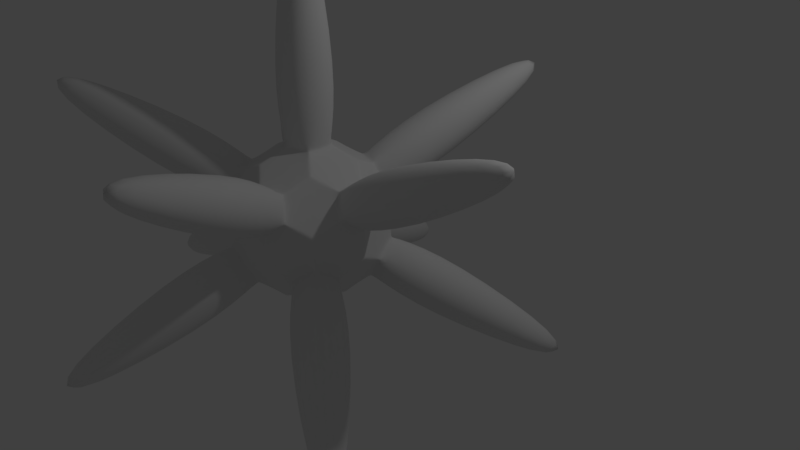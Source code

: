 # Source: virus2.blend  (saved by Blender 2.78.0; exported with 4.5.12 LTS)
import bpy
from mathutils import Matrix  # noqa: F401  (used for matrix-valued properties, if any)

bpy.ops.wm.read_factory_settings(use_empty=True)
scene = bpy.context.scene
scene.name = 'Scene'

# ---- collections
col_collection_1 = bpy.data.collections.new('Collection 1'); scene.collection.children.link(col_collection_1)

# ---- world
world_world = bpy.data.worlds.new('World'); scene.world = world_world
world_world.color = (0.05088, 0.05088, 0.05088)
world_world.use_sun_shadow = False
world_world.sun_shadow_jitter_overblur = 0.0
world_world.cycles.sampling_method = 'MANUAL'

# ---- cameras
cam_camera = bpy.data.cameras.new('Camera')
cam_camera.clip_end = 100.0
cam_camera.lens = 35.0
cam_camera.sensor_width = 32.0
cam_camera.sensor_height = 18.0
cam_camera.ortho_scale = 7.314
cam_camera.dof.focus_distance = 0.0
cam_camera.dof.aperture_fstop = 128.0

# ---- lights
light_lamp = bpy.data.lights.new('Lamp', 'POINT')
light_lamp.transmission_factor = 0.0
light_lamp.cutoff_distance = 30.0
light_lamp.energy = 100.0
light_lamp.shadow_buffer_clip_start = 1.001
light_lamp.shadow_soft_size = 0.1
light_lamp.shadow_maximum_resolution = 0.006
light_lamp.use_absolute_resolution = True

# ---- meshes
me_icosphere = bpy.data.meshes.new('Icosphere')
me_icosphere.from_pydata([(0.09953, -0.3063, -0.8869), (-0.2606, -0.1893, -0.8869), (-0.2606, 0.1893, -0.8869), (0.09953, 0.3063, -0.8869), (0.3221, 1.49e-08, -0.8869), (0.4362, -0.5509, -0.6297), (0.6588, -0.2446, -0.6297), (0.8578, -0.2446, -0.3076), (0.7583, -0.5509, -0.1086), (0.4977, -0.7402, -0.3076), (-0.02908, -0.7021, -0.6297), (0.03242, -0.8914, -0.3076), (-0.2896, -0.8914, -0.1086), (-0.5502, -0.7021, -0.3076), (-0.3892, -0.5851, -0.6297), (-0.6767, -0.1893, -0.6297), (-0.8378, -0.3063, -0.3076), (-0.9373, 0.0, -0.1086), (-0.8378, 0.3063, -0.3076), (-0.6767, 0.1893, -0.6297), (-0.3892, 0.5851, -0.6297), (-0.5502, 0.7021, -0.3076), (-0.2896, 0.8914, -0.1086), (0.03242, 0.8914, -0.3076), (-0.02908, 0.7021, -0.6297), (0.6588, 0.2446, -0.6297), (0.4362, 0.5509, -0.6297), (0.4977, 0.7402, -0.3076), (0.7583, 0.5509, -0.1086), (0.8578, 0.2446, -0.3076), (0.2896, -0.8914, 0.1086), (0.5502, -0.7021, 0.3076), (0.3892, -0.5851, 0.6297), (0.02908, -0.7021, 0.6297), (-0.03242, -0.8914, 0.3076), (-0.7583, -0.5509, 0.1086), (-0.4977, -0.7402, 0.3076), (-0.4362, -0.5509, 0.6297), (-0.6588, -0.2446, 0.6297), (-0.8578, -0.2446, 0.3076), (-0.7583, 0.5509, 0.1086), (-0.8578, 0.2446, 0.3076), (-0.6588, 0.2446, 0.6297), (-0.4362, 0.5509, 0.6297), (-0.4977, 0.7402, 0.3076), (0.2896, 0.8914, 0.1086), (-0.03242, 0.8914, 0.3076), (0.02908, 0.7021, 0.6297), (0.3892, 0.5851, 0.6297), (0.5502, 0.7021, 0.3076), (0.9373, 0.0, 0.1086), (0.8378, 0.3063, 0.3076), (0.6767, 0.1893, 0.6297), (0.6767, -0.1893, 0.6297), (0.8378, -0.3063, 0.3076), (0.2606, 0.1893, 0.8869), (-0.09953, 0.3063, 0.8869), (-0.3221, 1.49e-08, 0.8869), (-0.09953, -0.3063, 0.8869), (0.2606, -0.1893, 0.8869), (0.1296, -0.2136, -0.9146), (0.2029, -0.5426, -0.7335), (-0.0502, -0.7671, -0.5549), (-0.4103, -0.6501, -0.5549), (-0.483, -0.3197, -0.7335), (-0.2304, -0.09662, -0.9146), (0.4915, -0.5911, -0.5549), (0.1548, -0.5582, -0.7335), (0.02068, -0.249, -0.9146), (0.2432, 0.05728, -0.9146), (0.5787, 0.02527, -0.7335), (0.7141, -0.2848, -0.5549), (-0.129, -0.7098, -0.6151), (0.1681, -0.5173, -0.7601), (0.5216, -0.4984, -0.6151), (0.5831, -0.6877, -0.2931), (0.2852, -0.8779, -0.1466), (-0.06753, -0.8991, -0.2931), (0.6352, -0.3421, -0.6151), (0.5439, -1.49e-08, -0.7601), (0.6352, 0.3421, -0.6151), (0.8343, 0.3421, -0.2931), (0.9231, 0.0, -0.1466), (0.8343, -0.3421, -0.2931), (0.7141, 0.2848, -0.5549), (0.5787, -0.02527, -0.7335), (0.2432, -0.05728, -0.9146), (0.02068, 0.249, -0.9146), (0.1548, 0.5582, -0.7335), (0.4915, 0.5911, -0.5549), (-0.1631, -0.1893, -0.9146), (-0.4533, -0.3606, -0.7335), (-0.7451, -0.1893, -0.5549), (-0.7451, 0.1893, -0.5549), (-0.4533, 0.3606, -0.7335), (-0.1631, 0.1893, -0.9146), (-0.715, -0.09662, -0.6151), (-0.44, -0.3197, -0.7601), (-0.3128, -0.6501, -0.6151), (-0.4739, -0.7671, -0.2931), (-0.7468, -0.5426, -0.1466), (-0.876, -0.2136, -0.2931), (-0.2304, 0.09662, -0.9146), (-0.483, 0.3197, -0.7335), (-0.4103, 0.6501, -0.5549), (-0.0502, 0.7671, -0.5549), (0.2029, 0.5426, -0.7335), (0.1296, 0.2136, -0.9146), (-0.3128, 0.6501, -0.6151), (-0.44, 0.3197, -0.7601), (-0.715, 0.09662, -0.6151), (-0.876, 0.2136, -0.2931), (-0.7468, 0.5426, -0.1466), (-0.4739, 0.7671, -0.2931), (0.5216, 0.4984, -0.6151), (0.1681, 0.5173, -0.7601), (-0.129, 0.7098, -0.6151), (-0.06753, 0.8991, -0.2931), (0.2852, 0.8779, -0.1466), (0.5831, 0.6877, -0.2931), (0.8157, -0.2848, -0.3905), (0.9149, 0.02527, -0.1896), (0.9268, 0.05728, 0.1915), (0.8273, -0.249, 0.3905), (0.7253, -0.5582, 0.1896), (0.7161, -0.5911, -0.1915), (0.9268, -0.05728, 0.1915), (0.9149, -0.02527, -0.1896), (0.8157, 0.2848, -0.3905), (0.7161, 0.5911, -0.1915), (0.7253, 0.5582, 0.1896), (0.8273, 0.249, 0.3905), (-0.01881, -0.8637, -0.3905), (0.3067, -0.8623, -0.1896), (0.3409, -0.8638, 0.1915), (0.01881, -0.8637, 0.3905), (-0.3067, -0.8623, 0.1896), (-0.3409, -0.8638, -0.1915), (0.2319, -0.8991, 0.1915), (0.2587, -0.8779, -0.1896), (0.5229, -0.6877, -0.3905), (0.7835, -0.4984, -0.1915), (0.755, -0.5173, 0.1896), (0.4925, -0.7098, 0.3905), (-0.8273, -0.249, -0.3905), (-0.7253, -0.5582, -0.1896), (-0.7161, -0.5911, 0.1915), (-0.8157, -0.2848, 0.3905), (-0.9149, 0.02527, 0.1896), (-0.9268, 0.05728, -0.1915), (-0.7835, -0.4984, 0.1915), (-0.755, -0.5173, -0.1896), (-0.4925, -0.7098, -0.3905), (-0.2319, -0.8991, -0.1915), (-0.2587, -0.8779, 0.1896), (-0.5229, -0.6877, 0.3905), (-0.4925, 0.7098, -0.3905), (-0.755, 0.5173, -0.1896), (-0.7835, 0.4984, 0.1915), (-0.5229, 0.6877, 0.3905), (-0.2587, 0.8779, 0.1896), (-0.2319, 0.8991, -0.1915), (-0.7161, 0.5911, 0.1915), (-0.7253, 0.5582, -0.1896), (-0.8273, 0.249, -0.3905), (-0.9268, -0.05728, -0.1915), (-0.9149, -0.02527, 0.1896), (-0.8157, 0.2848, 0.3905), (0.5229, 0.6877, -0.3905), (0.2587, 0.8779, -0.1896), (0.2319, 0.8991, 0.1915), (0.4925, 0.7098, 0.3905), (0.755, 0.5173, 0.1896), (0.7835, 0.4984, -0.1915), (0.3409, 0.8638, 0.1915), (0.3067, 0.8623, -0.1896), (-0.01881, 0.8637, -0.3905), (-0.3409, 0.8638, -0.1915), (-0.3067, 0.8623, 0.1896), (0.01881, 0.8637, 0.3905), (0.4739, -0.7671, 0.2931), (0.7468, -0.5426, 0.1466), (0.876, -0.2136, 0.2931), (0.715, -0.09662, 0.6151), (0.44, -0.3197, 0.7601), (0.3128, -0.6501, 0.6151), (-0.5831, -0.6877, 0.2931), (-0.2852, -0.8779, 0.1466), (0.06753, -0.8991, 0.2931), (0.129, -0.7098, 0.6151), (-0.1681, -0.5173, 0.7601), (-0.5216, -0.4984, 0.6151), (-0.8343, 0.3421, 0.2931), (-0.9231, 0.0, 0.1466), (-0.8343, -0.3421, 0.2931), (-0.6352, -0.3421, 0.6151), (-0.5439, -1.49e-08, 0.7601), (-0.6352, 0.3421, 0.6151), (0.06753, 0.8991, 0.2931), (-0.2852, 0.8779, 0.1466), (-0.5831, 0.6877, 0.2931), (-0.5216, 0.4984, 0.6151), (-0.1681, 0.5173, 0.7601), (0.129, 0.7098, 0.6151), (0.876, 0.2136, 0.2931), (0.7468, 0.5426, 0.1466), (0.4739, 0.7671, 0.2931), (0.3128, 0.6501, 0.6151), (0.44, 0.3197, 0.7601), (0.715, 0.09662, 0.6151), (0.4103, -0.6501, 0.5549), (0.483, -0.3197, 0.7335), (0.2304, -0.09662, 0.9146), (-0.1296, -0.2136, 0.9146), (-0.2029, -0.5426, 0.7335), (0.0502, -0.7671, 0.5549), (0.1631, -0.1893, 0.9146), (0.4533, -0.3606, 0.7335), (0.7451, -0.1893, 0.5549), (0.7451, 0.1893, 0.5549), (0.4533, 0.3606, 0.7335), (0.1631, 0.1893, 0.9146), (-0.4915, -0.5911, 0.5549), (-0.1548, -0.5582, 0.7335), (-0.02068, -0.249, 0.9146), (-0.2432, 0.05728, 0.9146), (-0.5787, 0.02527, 0.7335), (-0.7141, -0.2848, 0.5549), (-0.7141, 0.2848, 0.5549), (-0.5787, -0.02527, 0.7335), (-0.2432, -0.05728, 0.9146), (-0.02068, 0.249, 0.9146), (-0.1548, 0.5582, 0.7335), (-0.4915, 0.5911, 0.5549), (0.0502, 0.7671, 0.5549), (-0.2029, 0.5426, 0.7335), (-0.1296, 0.2136, 0.9146), (0.2304, 0.09662, 0.9146), (0.483, 0.3197, 0.7335), (0.4103, 0.6501, 0.5549), (0.4551, 7.275e-08, -1.632), (0.1406, -0.4328, -1.632), (-0.3682, -0.2675, -1.632), (-0.3682, 0.2675, -1.632), (0.1406, 0.4328, -1.632), (0.9802, -1.247, -0.6024), (0.8933, -0.9796, -1.057), (1.208, -0.5469, -1.057), (1.489, -0.5469, -0.6024), (1.348, -0.9797, -0.3211), (-0.6557, -1.152, -1.057), (-0.1469, -1.318, -1.057), (-0.05997, -1.585, -0.6024), (-0.515, -1.585, -0.3211), (-0.8832, -1.318, -0.6024), (-1.299, 0.2675, -1.057), (-1.299, -0.2675, -1.057), (-1.526, -0.4328, -0.6024), (-1.667, -8.85e-08, -0.3211), (-1.526, 0.4328, -0.6024), (-0.1469, 1.318, -1.057), (-0.6557, 1.152, -1.057), (-0.8832, 1.318, -0.6024), (-0.515, 1.585, -0.3211), (-0.05997, 1.585, -0.6024), (1.489, 0.5469, -0.6024), (1.208, 0.5469, -1.057), (0.8933, 0.9796, -1.057), (0.9802, 1.247, -0.6024), (1.348, 0.9797, -0.3211), (0.05997, -1.585, 0.6092), (0.515, -1.585, 0.328), (0.8832, -1.318, 0.6092), (0.6557, -1.152, 1.064), (0.1469, -1.318, 1.064), (-1.489, -0.5469, 0.6092), (-1.348, -0.9797, 0.328), (-0.9802, -1.247, 0.6092), (-0.8933, -0.9796, 1.064), (-1.208, -0.5469, 1.064), (-0.9802, 1.247, 0.6092), (-1.348, 0.9797, 0.328), (-1.489, 0.5469, 0.6092), (-1.208, 0.5469, 1.064), (-0.8933, 0.9796, 1.064), (0.8832, 1.318, 0.6092), (0.515, 1.585, 0.328), (0.05997, 1.585, 0.6092), (0.1469, 1.318, 1.064), (0.6557, 1.152, 1.064), (1.526, -0.4328, 0.6092), (1.667, -8.85e-08, 0.328), (1.526, 0.4328, 0.6092), (1.299, 0.2675, 1.064), (1.299, -0.2675, 1.064), (0.3682, -0.2675, 1.639), (0.3682, 0.2675, 1.639), (-0.1406, 0.4328, 1.639), (-0.4551, 2.105e-08, 1.639), (-0.1406, -0.4328, 1.639), (0.1797, 5.556e-08, -3.344), (0.05552, -0.1709, -3.344), (-0.1453, -0.1056, -3.344), (-0.1453, 0.1056, -3.344), (0.05552, 0.1709, -3.344), (2.342, -1.913, -1.444), (2.308, -1.807, -1.624), (2.432, -1.636, -1.624), (2.543, -1.636, -1.444), (2.487, -1.807, -1.333), (-1.006, -2.753, -1.624), (-0.8047, -2.818, -1.624), (-0.7704, -2.924, -1.444), (-0.95, -2.924, -1.333), (-1.095, -2.818, -1.444), (-2.929, 0.1056, -1.624), (-2.929, -0.1056, -1.624), (-3.019, -0.1709, -1.444), (-3.074, -2.971e-07, -1.333), (-3.019, 0.1709, -1.444), (-0.8047, 2.818, -1.624), (-1.006, 2.753, -1.624), (-1.095, 2.818, -1.444), (-0.95, 2.924, -1.333), (-0.7704, 2.924, -1.444), (2.543, 1.636, -1.444), (2.432, 1.636, -1.624), (2.308, 1.807, -1.624), (2.342, 1.913, -1.444), (2.487, 1.807, -1.333), (0.7704, -2.924, 1.451), (0.95, -2.924, 1.34), (1.095, -2.818, 1.451), (1.006, -2.753, 1.63), (0.8047, -2.818, 1.63), (-2.543, -1.636, 1.451), (-2.487, -1.807, 1.34), (-2.342, -1.913, 1.451), (-2.308, -1.807, 1.63), (-2.432, -1.636, 1.63), (-2.342, 1.913, 1.451), (-2.487, 1.807, 1.34), (-2.543, 1.636, 1.451), (-2.432, 1.636, 1.63), (-2.308, 1.807, 1.63), (1.095, 2.818, 1.451), (0.95, 2.924, 1.34), (0.7704, 2.924, 1.451), (0.8047, 2.818, 1.63), (1.006, 2.753, 1.63), (3.019, -0.1709, 1.451), (3.074, -3.007e-07, 1.34), (3.019, 0.1709, 1.451), (2.929, 0.1056, 1.63), (2.929, -0.1056, 1.63), (0.1453, -0.1056, 3.351), (0.1453, 0.1056, 3.351), (-0.05552, 0.1709, 3.351), (-0.1797, 4.705e-09, 3.351), (-0.05552, -0.1709, 3.351)], [], [(69, 4, 86), (7, 83, 120), (2, 95, 102), (3, 107, 87), (0, 68, 60), (8, 125, 141), (12, 137, 153), (17, 149, 165), (22, 161, 177), (28, 173, 129), (66, 5, 74), (62, 72, 10), (92, 96, 15), (104, 108, 20), (80, 84, 25), (189, 33, 215), (195, 38, 227), (201, 43, 233), (207, 48, 239), (122, 126, 50), (212, 216, 59), (170, 174, 45), (91, 64, 97), (220, 208, 238), (158, 162, 40), (236, 231, 56), (235, 202, 232), (146, 150, 35), (230, 225, 57), (229, 196, 226), (134, 138, 30), (224, 213, 58), (223, 190, 214), (221, 237, 55), (52, 209, 219), (154, 136, 187), (131, 204, 51), (47, 203, 234), (211, 184, 217), (179, 198, 46), (42, 197, 228), (178, 160, 199), (167, 192, 41), (37, 191, 222), (166, 148, 193), (155, 186, 36), (32, 185, 210), (130, 172, 205), (183, 53, 218), (171, 49, 206), (142, 124, 181), (89, 114, 26), (159, 44, 200), (169, 118, 175), (21, 113, 156), (147, 39, 194), (157, 112, 163), (16, 101, 144), (135, 34, 188), (121, 82, 127), (11, 77, 132), (123, 54, 182), (88, 106, 115), (143, 180, 31), (27, 119, 168), (103, 94, 109), (117, 23, 176), (105, 24, 116), (145, 100, 151), (111, 18, 164), (93, 19, 110), (61, 67, 73), (99, 13, 152), (81, 29, 128), (133, 76, 139), (6, 71, 78), (63, 14, 98), (79, 70, 85), (75, 9, 140), (54, 50, 291, 290), (22, 23, 264, 263), (48, 49, 285, 289), (21, 22, 263, 262), (47, 48, 289, 288), (20, 21, 262, 261), (46, 47, 288, 287), (24, 20, 261, 260), (45, 46, 287, 286), (18, 19, 255, 259), (49, 45, 286, 285), (17, 18, 259, 258), (60, 61, 62, 63, 64, 65), (66, 67, 68, 69, 70, 71), (72, 73, 74, 75, 76, 77), (78, 79, 80, 81, 82, 83), (84, 85, 86, 87, 88, 89), (90, 91, 92, 93, 94, 95), (96, 97, 98, 99, 100, 101), (102, 103, 104, 105, 106, 107), (108, 109, 110, 111, 112, 113), (114, 115, 116, 117, 118, 119), (120, 121, 122, 123, 124, 125), (126, 127, 128, 129, 130, 131), (132, 133, 134, 135, 136, 137), (138, 139, 140, 141, 142, 143), (144, 145, 146, 147, 148, 149), (150, 151, 152, 153, 154, 155), (156, 157, 158, 159, 160, 161), (162, 163, 164, 165, 166, 167), (168, 169, 170, 171, 172, 173), (174, 175, 176, 177, 178, 179), (180, 181, 182, 183, 184, 185), (186, 187, 188, 189, 190, 191), (192, 193, 194, 195, 196, 197), (198, 199, 200, 201, 202, 203), (204, 205, 206, 207, 208, 209), (210, 211, 212, 213, 214, 215), (216, 217, 218, 219, 220, 221), (222, 223, 224, 225, 226, 227), (228, 229, 230, 231, 232, 233), (234, 235, 236, 237, 238, 239), (65, 1, 0, 60), (71, 6, 5, 66), (77, 11, 10, 72), (83, 7, 6, 78), (89, 26, 25, 84), (95, 2, 1, 90), (101, 16, 15, 96), (107, 3, 2, 102), (113, 21, 20, 108), (119, 27, 26, 114), (125, 8, 7, 120), (131, 51, 50, 126), (137, 12, 11, 132), (143, 31, 30, 138), (149, 17, 16, 144), (155, 36, 35, 150), (161, 22, 21, 156), (167, 41, 40, 162), (173, 28, 27, 168), (179, 46, 45, 174), (185, 32, 31, 180), (191, 37, 36, 186), (197, 42, 41, 192), (203, 47, 46, 198), (209, 52, 51, 204), (215, 33, 32, 210), (221, 55, 59, 216), (227, 38, 37, 222), (233, 43, 42, 228), (239, 48, 47, 234), (14, 63, 62, 10), (4, 69, 68, 0), (9, 75, 74, 5), (29, 81, 80, 25), (3, 87, 86, 4), (19, 93, 92, 15), (13, 99, 98, 14), (24, 105, 104, 20), (18, 111, 110, 19), (23, 117, 116, 24), (54, 123, 122, 50), (28, 129, 128, 29), (34, 135, 134, 30), (8, 141, 140, 9), (39, 147, 146, 35), (12, 153, 152, 13), (44, 159, 158, 40), (17, 165, 164, 18), (49, 171, 170, 45), (22, 177, 176, 23), (53, 183, 182, 54), (33, 189, 188, 34), (38, 195, 194, 39), (43, 201, 200, 44), (48, 207, 206, 49), (58, 213, 212, 59), (52, 219, 218, 53), (57, 225, 224, 58), (56, 231, 230, 57), (55, 237, 236, 56), (220, 238, 237, 221), (219, 209, 208, 220), (238, 208, 207, 239), (235, 232, 231, 236), (234, 203, 202, 235), (232, 202, 201, 233), (229, 226, 225, 230), (228, 197, 196, 229), (226, 196, 195, 227), (223, 214, 213, 224), (222, 191, 190, 223), (214, 190, 189, 215), (211, 217, 216, 212), (210, 185, 184, 211), (217, 184, 183, 218), (130, 205, 204, 131), (129, 173, 172, 130), (205, 172, 171, 206), (178, 199, 198, 179), (177, 161, 160, 178), (199, 160, 159, 200), (166, 193, 192, 167), (165, 149, 148, 166), (193, 148, 147, 194), (154, 187, 186, 155), (153, 137, 136, 154), (187, 136, 135, 188), (142, 181, 180, 143), (141, 125, 124, 142), (181, 124, 123, 182), (169, 175, 174, 170), (168, 119, 118, 169), (175, 118, 117, 176), (157, 163, 162, 158), (156, 113, 112, 157), (163, 112, 111, 164), (145, 151, 150, 146), (144, 101, 100, 145), (151, 100, 99, 152), (133, 139, 138, 134), (132, 77, 76, 133), (139, 76, 75, 140), (121, 127, 126, 122), (120, 83, 82, 121), (127, 82, 81, 128), (88, 115, 114, 89), (87, 107, 106, 88), (115, 106, 105, 116), (103, 109, 108, 104), (102, 95, 94, 103), (109, 94, 93, 110), (91, 97, 96, 92), (90, 65, 64, 91), (97, 64, 63, 98), (79, 85, 84, 80), (78, 71, 70, 79), (85, 70, 69, 86), (61, 73, 72, 62), (60, 68, 67, 61), (73, 67, 66, 74), (1, 65, 90), (275, 276, 336, 335), (248, 249, 309, 308), (274, 270, 330, 334), (247, 248, 308, 307), (273, 274, 334, 333), (299, 295, 355, 359), (246, 247, 307, 306), (272, 273, 333, 332), (298, 299, 359, 358), (245, 246, 306, 305), (271, 272, 332, 331), (297, 298, 358, 357), (23, 24, 260, 264), (50, 51, 292, 291), (29, 25, 266, 265), (51, 52, 293, 292), (25, 26, 267, 266), (4, 0, 241, 240), (52, 53, 294, 293), (26, 27, 268, 267), (0, 1, 242, 241), (53, 54, 290, 294), (27, 28, 269, 268), (1, 2, 243, 242), (59, 55, 296, 295), (28, 29, 265, 269), (2, 3, 244, 243), (55, 56, 297, 296), (34, 30, 271, 270), (3, 4, 240, 244), (56, 57, 298, 297), (30, 31, 272, 271), (9, 5, 246, 245), (57, 58, 299, 298), (31, 32, 273, 272), (5, 6, 247, 246), (58, 59, 295, 299), (32, 33, 274, 273), (6, 7, 248, 247), (33, 34, 270, 274), (7, 8, 249, 248), (39, 35, 276, 275), (8, 9, 245, 249), (35, 36, 277, 276), (14, 10, 251, 250), (36, 37, 278, 277), (10, 11, 252, 251), (37, 38, 279, 278), (11, 12, 253, 252), (38, 39, 275, 279), (12, 13, 254, 253), (44, 40, 281, 280), (13, 14, 250, 254), (40, 41, 282, 281), (19, 15, 256, 255), (41, 42, 283, 282), (15, 16, 257, 256), (42, 43, 284, 283), (16, 17, 258, 257), (43, 44, 280, 284), (301, 302, 303, 304, 300), (306, 307, 308, 309, 305), (311, 312, 313, 314, 310), (316, 317, 318, 319, 315), (321, 322, 323, 324, 320), (326, 327, 328, 329, 325), (331, 332, 333, 334, 330), (336, 337, 338, 339, 335), (341, 342, 343, 344, 340), (346, 347, 348, 349, 345), (351, 352, 353, 354, 350), (356, 357, 358, 359, 355), (249, 245, 305, 309), (276, 277, 337, 336), (250, 251, 311, 310), (277, 278, 338, 337), (251, 252, 312, 311), (278, 279, 339, 338), (252, 253, 313, 312), (279, 275, 335, 339), (253, 254, 314, 313), (280, 281, 341, 340), (254, 250, 310, 314), (281, 282, 342, 341), (255, 256, 316, 315), (282, 283, 343, 342), (256, 257, 317, 316), (283, 284, 344, 343), (257, 258, 318, 317), (284, 280, 340, 344), (258, 259, 319, 318), (285, 286, 346, 345), (259, 255, 315, 319), (286, 287, 347, 346), (260, 261, 321, 320), (287, 288, 348, 347), (261, 262, 322, 321), (288, 289, 349, 348), (262, 263, 323, 322), (289, 285, 345, 349), (263, 264, 324, 323), (290, 291, 351, 350), (264, 260, 320, 324), (291, 292, 352, 351), (265, 266, 326, 325), (292, 293, 353, 352), (266, 267, 327, 326), (240, 241, 301, 300), (293, 294, 354, 353), (267, 268, 328, 327), (241, 242, 302, 301), (294, 290, 350, 354), (268, 269, 329, 328), (242, 243, 303, 302), (295, 296, 356, 355), (269, 265, 325, 329), (243, 244, 304, 303), (296, 297, 357, 356), (270, 271, 331, 330), (244, 240, 300, 304)])
me_icosphere.polygons.foreach_set('use_smooth', [True] * 362)
me_icosphere.use_remesh_preserve_volume = False
me_icosphere.use_remesh_preserve_attributes = False
me_icosphere.use_mirror_vertex_groups = False
me_icosphere.update()

# ---- objects
ob_icosphere = bpy.data.objects.new('Icosphere', me_icosphere)
ob_lamp = bpy.data.objects.new('Lamp', light_lamp)
ob_camera = bpy.data.objects.new('Camera', cam_camera)

# ---- transforms, parenting, visibility, modifiers, constraints
ob_icosphere.location = (0.2779, -1.1, 0.9909)
ob_icosphere.lineart.crease_threshold = 0.0
_m = ob_icosphere.modifiers.new('Subsurf', 'SUBSURF')
_m.uv_smooth = 'PRESERVE_CORNERS'
_m.quality = 2
_m.levels = 3
_m.show_only_control_edges = False
ob_lamp.location = (4.076, 1.005, 5.904)
ob_lamp.rotation_euler = (0.6503, 0.05522, 1.866)
ob_lamp.lock_rotations_4d = False
ob_lamp.empty_display_type = 'ARROWS'
ob_lamp.color = (0.0, 0.0, 0.0, 0.0)
ob_lamp.lineart.crease_threshold = 0.0
ob_camera.location = (7.481, -6.508, 5.344)
ob_camera.rotation_euler = (1.109, 0.0, 0.8149)
ob_camera.lock_rotations_4d = False
ob_camera.empty_display_type = 'ARROWS'
ob_camera.color = (0.0, 0.0, 0.0, 0.0)
ob_camera.display_type = 'WIRE'
ob_camera.lineart.crease_threshold = 0.0

# ---- collection membership
col_collection_1.objects.link(ob_icosphere)
col_collection_1.objects.link(ob_lamp)
col_collection_1.objects.link(ob_camera)

# ---- scene / render settings (as saved in the file)
scene.camera = ob_camera
scene.frame_start = 1; scene.frame_end = 250; scene.frame_set(1)
scene.render.engine = 'BLENDER_EEVEE_NEXT'
scene.render.resolution_percentage = 50
scene.render.dither_intensity = 0.0
scene.cycles.use_denoising = False
scene.cycles.samples = 128
scene.cycles.sampling_pattern = 'TABULATED_SOBOL'
scene.cycles.light_sampling_threshold = 0.0
scene.cycles.use_adaptive_sampling = False
scene.cycles.use_light_tree = False
scene.cycles.blur_glossy = 0.0
scene.cycles.sample_clamp_indirect = 0.0
scene.view_settings.view_transform = 'Standard'
bpy.context.view_layer.update()
